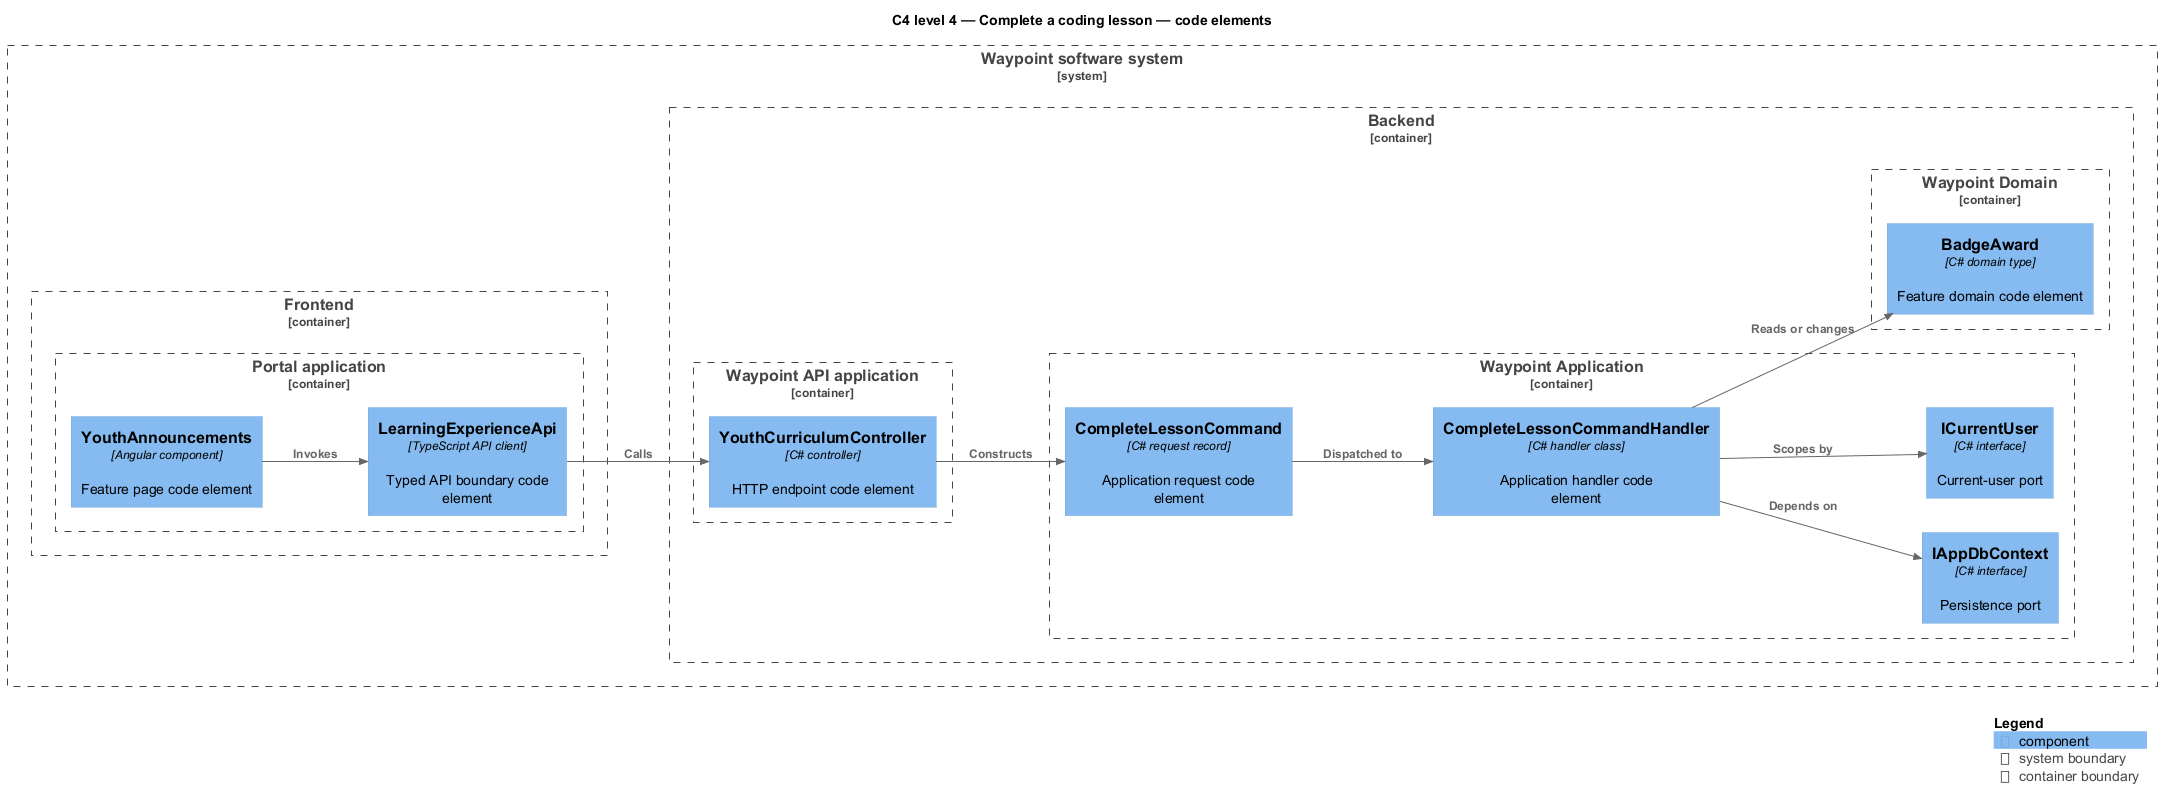

The diagram above was rendered by PlantUML. Its source (embedded in the PNG):
@startuml
!include <C4/C4_Component>
LAYOUT_LEFT_RIGHT()
title C4 level 4 — Complete a coding lesson — code elements
System_Boundary(waypoint, "Waypoint software system") {
  Container_Boundary(frontend, "Frontend") {
    Container_Boundary(frontend_app, "Portal application") {
      Component(page, "YouthAnnouncements", "Angular component", "Feature page code element")
      Component(client, "LearningExperienceApi", "TypeScript API client", "Typed API boundary code element")
    }
  }
  Container_Boundary(backend, "Backend") {
    Container_Boundary(api_app, "Waypoint API application") {
      Component(controller, "YouthCurriculumController", "C# controller", "HTTP endpoint code element")
    }
    Container_Boundary(application, "Waypoint Application") {
      Component(request, "CompleteLessonCommand", "C# request record", "Application request code element")
      Component(handler, "CompleteLessonCommandHandler", "C# handler class", "Application handler code element")
      Component(dbport, "IAppDbContext", "C# interface", "Persistence port")
      Component(current, "ICurrentUser", "C# interface", "Current-user port")
    }
    Container_Boundary(domain, "Waypoint Domain") {
      Component(entity, "BadgeAward", "C# domain type", "Feature domain code element")
    }
  }
}
Rel(page, client, "Invokes")
Rel(client, controller, "Calls")
Rel(controller, request, "Constructs")
Rel(request, handler, "Dispatched to")
Rel(handler, dbport, "Depends on")
Rel(handler, current, "Scopes by")
Rel(handler, entity, "Reads or changes")
SHOW_LEGEND()
@enduml